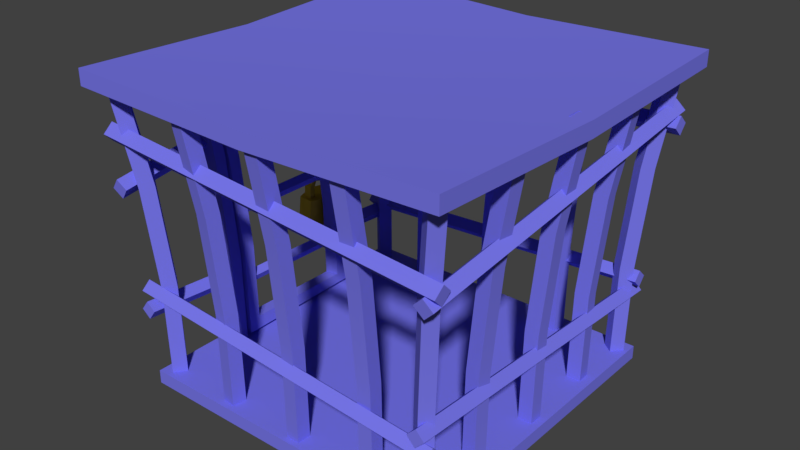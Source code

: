 # Source: cage_undamaged.blend  (saved by Blender 2.77.0; exported with 4.5.12 LTS)
import bpy
from mathutils import Matrix  # noqa: F401  (used for matrix-valued properties, if any)

bpy.ops.wm.read_factory_settings(use_empty=True)
scene = bpy.context.scene
scene.name = 'Scene'

# ---- collections
col_collection_1 = bpy.data.collections.new('Collection 1'); scene.collection.children.link(col_collection_1)

# ---- materials (node trees are filled in below, after node groups)
mat_cage = bpy.data.materials.new('Cage')
mat_cage.alpha_threshold = 0.0
mat_cage.use_transparent_shadow = False
mat_cage.diffuse_color = (0.1851, 0.1811, 0.8, 1.0)
mat_cage.roughness = 0.5
mat_lock = bpy.data.materials.new('Lock')
mat_lock.alpha_threshold = 0.0
mat_lock.use_transparent_shadow = False
mat_lock.diffuse_color = (0.8, 0.57, 0.03429, 1.0)
mat_lock.roughness = 0.5

# ---- node groups
ng_auto_smooth = bpy.data.node_groups.new('Auto Smooth', 'GeometryNodeTree')
_s = ng_auto_smooth.interface.new_socket(name='Geometry', in_out='OUTPUT', socket_type='NodeSocketGeometry')
_s = ng_auto_smooth.interface.new_socket(name='Geometry', in_out='INPUT', socket_type='NodeSocketGeometry')
_s = ng_auto_smooth.interface.new_socket(name='Angle', in_out='INPUT', socket_type='NodeSocketFloat')
_s.subtype = 'ANGLE'
_s.min_value = 0.0
_s.max_value = 3.142
ng_auto_smooth.is_modifier = True
_N = ng_auto_smooth.nodes; _L = ng_auto_smooth.links
n0 = _N.new('NodeGroupOutput'); n0.name = 'Group Output'; n0.location = (480, -100)
n1 = _N.new('NodeGroupInput'); n1.name = 'Group Input'; n1.location = (-420, -300)
n2 = _N.new('NodeGroupInput'); n2.name = 'Group Input.001'; n2.location = (-60, -100)
n3 = _N.new('GeometryNodeSetShadeSmooth'); n3.name = 'Set Shade Smooth'; n3.location = (120, -100)
n3.domain = 'EDGE'
n4 = _N.new('GeometryNodeSetShadeSmooth'); n4.name = 'Set Shade Smooth.001'; n4.location = (300, -100)
n5 = _N.new('GeometryNodeInputMeshEdgeAngle'); n5.name = 'Edge Angle'; n5.location = (-420, -220)
n6 = _N.new('GeometryNodeInputEdgeSmooth'); n6.name = 'Is Edge Smooth'; n6.location = (-60, -160)
n7 = _N.new('GeometryNodeInputShadeSmooth'); n7.name = 'Is Face Smooth'; n7.location = (-240, -340)
n8 = _N.new('FunctionNodeBooleanMath'); n8.name = 'Boolean Math'; n8.location = (-60, -220)
n9 = _N.new('FunctionNodeCompare'); n9.name = 'Compare'; n9.location = (-240, -180)
n9.operation = 'LESS_EQUAL'
_L.new(n5.outputs[0], n9.inputs[0])
_L.new(n4.outputs[0], n0.inputs[0])
_L.new(n1.outputs[1], n9.inputs[1])
_L.new(n9.outputs[0], n8.inputs[0])
_L.new(n7.outputs[0], n8.inputs[1])
_L.new(n2.outputs[0], n3.inputs[0])
_L.new(n6.outputs[0], n3.inputs[1])
_L.new(n3.outputs[0], n4.inputs[0])
_L.new(n8.outputs[0], n3.inputs[2])
n0.is_active_output = True

# ---- material node trees

# ---- world
world_world = bpy.data.worlds.new('World'); scene.world = world_world
world_world.color = (0.05088, 0.05088, 0.05088)
world_world.use_sun_shadow = False
world_world.sun_shadow_jitter_overblur = 0.0
world_world.cycles.sampling_method = 'MANUAL'

# ---- meshes
me_cube_002 = bpy.data.meshes.new('Cube.002')
me_cube_002.from_pydata([(-7.536, -7.536, -0.3173), (-7.536, -7.536, 0.3173), (-7.536, 7.536, -0.3173), (-7.536, 7.536, 0.3173), (7.536, -7.536, -0.3173), (7.536, -7.536, 0.3173), (7.536, 7.536, -0.3173), (7.536, 7.536, 0.3173), (-6.495, -6.495, -12.31), (-6.495, -6.495, -11.76), (-6.495, 6.495, -12.31), (-6.495, 6.495, -11.76), (6.495, -6.495, -12.31), (6.495, -6.495, -11.76), (6.495, 6.495, -12.31), (6.495, 6.495, -11.76), (6.393, -6.715, 0.03982), (6.732, -6.285, 0.03982), (5.457, -5.977, -12.19), (5.795, -5.547, -12.19), (6.842, -7.068, -0.01587), (7.18, -6.639, -0.01587), (5.905, -6.331, -12.24), (6.244, -5.901, -12.24), (6.163, -5.838, -4.004), (5.851, -5.592, -8.08), (5.513, -6.021, -8.08), (5.825, -6.267, -4.004), (6.3, -5.945, -8.136), (6.612, -6.191, -4.06), (6.273, -6.621, -4.06), (5.961, -6.375, -8.136), (-6.507, 6.802, 0.03982), (-6.846, 6.373, 0.03982), (-5.57, 6.065, -12.19), (-5.909, 5.635, -12.19), (-6.956, 7.156, -0.01587), (-7.294, 6.726, -0.01587), (-6.019, 6.418, -12.24), (-6.358, 5.988, -12.24), (-6.277, 5.925, -4.004), (-5.965, 5.679, -8.08), (-5.627, 6.109, -8.08), (-5.939, 6.355, -4.004), (-6.414, 6.033, -8.136), (-6.726, 6.278, -4.06), (-6.387, 6.708, -4.06), (-6.075, 6.462, -8.136), (-6.816, -6.406, 0.03982), (-6.386, -6.745, 0.03982), (-6.078, -5.47, -12.19), (-5.648, -5.808, -12.19), (-7.169, -6.855, -0.01587), (-6.739, -7.193, -0.01587), (-6.431, -5.918, -12.24), (-6.002, -6.257, -12.24), (-5.938, -6.176, -4.004), (-5.692, -5.864, -8.08), (-6.122, -5.526, -8.08), (-6.368, -5.838, -4.004), (-6.046, -6.313, -8.136), (-6.292, -6.625, -4.06), (-6.721, -6.287, -4.06), (-6.475, -5.974, -8.136), (6.702, 6.494, 0.03982), (6.272, 6.832, 0.03982), (5.964, 5.557, -12.19), (5.534, 5.896, -12.19), (7.055, 6.943, -0.01587), (6.625, 7.281, -0.01587), (6.317, 6.006, -12.24), (5.888, 6.344, -12.24), (5.824, 6.264, -4.004), (5.578, 5.952, -8.08), (6.008, 5.613, -8.08), (6.254, 5.926, -4.004), (5.932, 6.4, -8.136), (6.178, 6.713, -4.06), (6.607, 6.374, -4.06), (6.362, 6.062, -8.136), (6.79, -0.2446, 0.03982), (6.804, 0.3022, 0.03982), (5.598, -0.2132, -12.19), (5.612, 0.3337, -12.19), (7.361, -0.2597, -0.01587), (7.375, 0.2872, -0.01587), (6.169, -0.2282, -12.24), (6.183, 0.3186, -12.24), (6.081, 0.3213, -4.004), (5.684, 0.3318, -8.08), (5.669, -0.2151, -8.08), (6.067, -0.2255, -4.004), (6.255, 0.3167, -8.136), (6.652, 0.3062, -4.06), (6.638, -0.2406, -4.06), (6.24, -0.2301, -8.136), (-6.797, 3.568, 0.03982), (-6.726, 3.026, 0.03982), (-5.615, 3.723, -12.19), (-5.544, 3.181, -12.19), (-7.363, 3.494, -0.01587), (-7.292, 2.951, -0.01587), (-6.181, 3.649, -12.24), (-6.11, 3.106, -12.24), (-6.009, 3.12, -4.004), (-5.615, 3.171, -8.08), (-5.686, 3.714, -8.08), (-6.08, 3.662, -4.004), (-6.181, 3.097, -8.136), (-6.575, 3.046, -4.06), (-6.646, 3.588, -4.06), (-6.252, 3.64, -8.136), (-6.833, -2.874, 0.03982), (-6.762, -3.417, 0.03982), (-5.651, -2.719, -12.19), (-5.58, -3.262, -12.19), (-7.4, -2.949, -0.01587), (-7.329, -3.491, -0.01587), (-6.218, -2.794, -12.24), (-6.147, -3.336, -12.24), (-6.045, -3.323, -4.004), (-5.651, -3.271, -8.08), (-5.722, -2.729, -8.08), (-6.116, -2.78, -4.004), (-6.217, -3.345, -8.136), (-6.611, -3.397, -4.06), (-6.682, -2.855, -4.06), (-6.288, -2.803, -8.136), (6.739, 3.126, 0.03982), (6.708, 3.672, 0.03982), (5.549, 3.057, -12.19), (5.517, 3.603, -12.19), (7.31, 3.159, -0.01587), (7.278, 3.706, -0.01587), (6.119, 3.09, -12.24), (6.088, 3.636, -12.24), (5.985, 3.63, -4.004), (5.589, 3.607, -8.08), (5.621, 3.061, -8.08), (6.017, 3.084, -4.004), (6.159, 3.64, -8.136), (6.556, 3.663, -4.06), (6.587, 3.117, -4.06), (6.191, 3.094, -8.136), (6.702, -3.605, 0.03982), (6.775, -3.063, 0.03982), (5.52, -3.446, -12.19), (5.593, -2.904, -12.19), (7.268, -3.682, -0.01587), (7.341, -3.139, -0.01587), (6.086, -3.522, -12.24), (6.159, -2.98, -12.24), (6.058, -2.967, -4.004), (5.664, -2.913, -8.08), (5.591, -3.456, -8.08), (5.985, -3.509, -4.004), (6.23, -2.99, -8.136), (6.624, -3.043, -4.06), (6.551, -3.585, -4.06), (6.157, -3.532, -8.136), (0.05623, -6.867, 0.03982), (0.6031, -6.882, 0.03982), (0.08766, -5.676, -12.19), (0.6345, -5.69, -12.19), (0.04118, -7.438, -0.01587), (0.588, -7.453, -0.01587), (0.0726, -6.247, -12.24), (0.6194, -6.261, -12.24), (0.6221, -6.159, -4.004), (0.6326, -5.761, -8.08), (0.08578, -5.747, -8.08), (0.0753, -6.144, -4.004), (0.6176, -6.332, -8.136), (0.6071, -6.73, -4.06), (0.06025, -6.715, -4.06), (0.07072, -6.318, -8.136), (3.427, -6.817, 0.03982), (3.973, -6.785, 0.03982), (3.358, -5.627, -12.19), (3.904, -5.595, -12.19), (3.46, -7.387, -0.01587), (4.006, -7.356, -0.01587), (3.391, -6.197, -12.24), (3.937, -6.165, -12.24), (3.931, -6.063, -4.004), (3.908, -5.666, -8.08), (3.362, -5.698, -8.08), (3.385, -6.095, -4.004), (3.941, -6.237, -8.136), (3.964, -6.633, -4.06), (3.418, -6.665, -4.06), (3.395, -6.268, -8.136), (-3.304, -6.779, 0.03982), (-2.762, -6.852, 0.03982), (-3.145, -5.598, -12.19), (-2.603, -5.671, -12.19), (-3.381, -7.345, -0.01587), (-2.839, -7.419, -0.01587), (-3.221, -6.164, -12.24), (-2.679, -6.237, -12.24), (-2.666, -6.136, -4.004), (-2.613, -5.742, -8.08), (-3.155, -5.669, -8.08), (-3.208, -6.062, -4.004), (-2.689, -6.308, -8.136), (-2.742, -6.702, -4.06), (-3.284, -6.629, -4.06), (-3.231, -6.235, -8.136), (0.2686, 6.679, 0.03982), (-0.2784, 6.689, 0.03982), (0.2481, 5.487, -12.19), (-0.2988, 5.497, -12.19), (0.2784, 7.251, -0.01587), (-0.2686, 7.26, -0.01587), (0.2579, 6.058, -12.24), (-0.289, 6.068, -12.24), (-0.2908, 5.965, -4.004), (-0.2976, 5.568, -8.08), (0.2493, 5.559, -8.08), (0.2562, 5.956, -4.004), (-0.2878, 6.139, -8.136), (-0.281, 6.537, -4.06), (0.266, 6.527, -4.06), (0.2591, 6.13, -8.136), (-3.102, 6.598, 0.03982), (-3.647, 6.561, 0.03982), (-3.021, 5.409, -12.19), (-3.567, 5.372, -12.19), (-3.14, 7.168, -0.01587), (-3.686, 7.131, -0.01587), (-3.06, 5.978, -12.24), (-3.606, 5.942, -12.24), (-3.599, 5.839, -4.004), (-3.572, 5.443, -8.08), (-3.026, 5.48, -8.08), (-3.053, 5.876, -4.004), (-3.61, 6.013, -8.136), (-3.637, 6.409, -4.06), (-3.091, 6.446, -4.06), (-3.065, 6.05, -8.136), (3.63, 6.622, 0.03982), (3.087, 6.69, 0.03982), (3.482, 5.439, -12.19), (2.939, 5.507, -12.19), (3.701, 7.189, -0.01587), (3.158, 7.257, -0.01587), (3.553, 6.006, -12.24), (3.01, 6.074, -12.24), (2.997, 5.973, -4.004), (2.948, 5.578, -8.08), (3.49, 5.51, -8.08), (3.54, 5.905, -4.004), (3.019, 6.145, -8.136), (3.068, 6.539, -4.06), (3.611, 6.471, -4.06), (3.562, 6.077, -8.136), (6.132, -6.717, -8.895), (5.793, -6.7, -8.555), (6.132, 6.614, -9.614), (5.793, 6.631, -9.274), (6.473, -6.7, -8.556), (6.133, -6.682, -8.216), (6.473, 6.631, -9.275), (6.133, 6.648, -8.934), (6.58, 6.199, -8.895), (6.561, 5.86, -8.555), (-6.751, 6.258, -9.614), (-6.77, 5.918, -9.274), (6.564, 6.54, -8.556), (6.545, 6.2, -8.216), (-6.767, 6.599, -9.275), (-6.786, 6.259, -8.934), (6.474, -6.328, -9.632), (6.498, -6.667, -9.292), (-6.841, -6.269, -8.666), (-6.817, -6.609, -8.327), (6.501, -5.987, -9.293), (6.525, -6.327, -8.953), (-6.814, -5.928, -8.328), (-6.79, -6.268, -7.988), (6.722, -7.086, -3.952), (6.355, -7.129, -3.586), (6.722, 7.261, -2.3), (6.355, 7.217, -1.934), (7.091, -7.129, -3.587), (6.724, -7.172, -3.221), (7.091, 7.218, -1.935), (6.724, 7.174, -1.569), (7.206, 6.787, -2.739), (7.186, 6.42, -2.371), (-7.213, 6.851, -3.517), (-7.234, 6.483, -3.149), (7.189, 7.156, -2.372), (7.169, 6.789, -2.004), (-7.231, 7.219, -3.15), (-7.251, 6.852, -2.782), (7.092, -6.763, -3.536), (7.118, -7.131, -3.168), (-7.311, -6.7, -2.492), (-7.285, -7.067, -2.124), (7.121, -6.395, -3.17), (7.147, -6.762, -2.802), (-7.282, -6.331, -2.126), (-7.256, -6.699, -1.758), (-6.403, -6.717, -9.319), (-6.793, -6.7, -9.037), (-6.289, 6.614, -10.03), (-6.679, 6.631, -9.746), (-6.121, -6.7, -8.93), (-6.51, -6.682, -8.648), (-6.007, 6.631, -9.64), (-6.396, 6.648, -9.358), (-6.606, -7.086, -4.345), (-7.026, -7.129, -4.041), (-6.868, 7.261, -2.714), (-7.289, 7.217, -2.411), (-6.3, -7.129, -3.926), (-6.72, -7.172, -3.623), (-6.562, 7.218, -2.295), (-6.983, 7.174, -1.992), (-7.114, -3.031, -3.498), (-7.201, 3.119, -2.954), (-6.781, 3.174, -3.257), (-6.693, -2.975, -3.801), (-6.895, 3.064, -2.535), (-6.808, -3.086, -3.079), (-6.387, -3.03, -3.382), (-6.474, 3.119, -2.839), (-6.755, -3.127, -9.273), (-6.717, 3.059, -9.51), (-6.327, 3.035, -9.792), (-6.365, -3.152, -9.555), (-6.434, 3.083, -9.121), (-6.472, -3.103, -8.884), (-6.083, -3.127, -9.167), (-6.045, 3.059, -9.403), (0.0, 7.536, 0.0972), (0.0, 7.536, -0.5375), (0.0, -7.536, 0.0972), (0.0, -7.536, -0.5375), (-7.536, 0.0, 0.0343), (-7.536, 0.0, -0.6004), (7.536, 0.0, 0.0343), (7.536, 0.0, -0.6004), (0.0, 0.0, -0.1858), (0.0, 0.0, -0.8205), (-6.797, 2.83, -0.691), (-5.615, 2.988, -11.59), (-7.363, 2.754, -0.7406), (-6.181, 2.912, -11.64), (-6.009, 2.372, -4.296), (-5.615, 2.425, -7.929), (-5.686, 2.978, -7.929), (-6.08, 2.926, -4.296), (-6.181, 2.349, -7.979), (-6.575, 2.297, -4.345), (-6.646, 2.85, -4.345), (-6.252, 2.902, -7.979), (-6.726, -2.773, -0.691), (-5.544, -2.615, -11.59), (-7.292, -2.849, -0.7406), (-6.11, -2.691, -11.64), (-6.009, -2.677, -4.296), (-5.615, -2.624, -7.929), (-5.686, -2.071, -7.929), (-6.08, -2.124, -4.296), (-6.181, -2.7, -7.979), (-6.575, -2.753, -4.345), (-6.646, -2.2, -4.345), (-6.252, -2.147, -7.979), (-5.553, 2.433, -11.11), (-6.119, 2.358, -11.16), (-6.191, -2.139, -11.14), (-5.625, -2.063, -11.09), (-6.684, -2.205, -1.261), (-7.25, -2.28, -1.311), (-7.182, 2.216, -1.296), (-6.615, 2.291, -1.246), (-6.435, -2.557, -3.53), (-6.669, -2.561, -3.302), (-6.265, -2.542, -3.216), (-6.499, -2.546, -2.987), (-6.718, 2.635, -3.298), (-6.484, 2.655, -3.527), (-6.547, 2.635, -2.982), (-6.313, 2.654, -3.212), (-5.91, -2.557, -9.61), (-6.144, -2.55, -9.382), (-5.739, -2.55, -9.296), (-5.973, -2.543, -9.068), (-5.949, 2.643, -9.378), (-5.714, 2.652, -9.607), (-5.779, 2.635, -9.062), (-5.544, 2.643, -9.292), (-6.029, -2.558, -6.625), (-6.263, -2.557, -6.397), (-5.859, -2.546, -6.311), (-6.093, -2.546, -6.083), (-6.206, 2.639, -6.393), (-5.971, 2.654, -6.623), (-6.036, 2.635, -6.078), (-5.801, 2.65, -6.307), (-7.371, 2.084, -9.188), (-7.224, 2.084, -7.817), (-7.371, 3.81, -9.188), (-7.224, 3.81, -7.817), (-6.768, 2.084, -9.253), (-6.62, 2.084, -7.882), (-6.768, 3.81, -9.253), (-6.62, 3.81, -7.882), (-7.474, 2.947, -7.79), (-7.621, 2.947, -9.161), (-6.371, 2.947, -7.909), (-6.518, 2.947, -9.279), (-7.04, 2.441, -7.341), (-7.04, 2.19, -7.341), (-7.04, 3.512, -7.341), (-7.04, 3.743, -7.341), (-6.721, 2.441, -7.375), (-6.721, 2.19, -7.375), (-6.721, 3.512, -7.375), (-6.721, 3.743, -7.375), (-6.96, 2.66, -6.594), (-6.96, 3.315, -6.594), (-6.988, 3.235, -6.857), (-6.987, 2.749, -6.848), (-6.641, 3.315, -6.628), (-6.641, 2.66, -6.628), (-6.669, 2.749, -6.883), (-6.669, 3.235, -6.891), (-7.109, 2.518, -7.981), (-7.108, 2.246, -7.968), (-7.107, 3.372, -7.96), (-7.108, 3.66, -7.974), (-6.79, 2.518, -8.015), (-6.789, 2.246, -8.003), (-6.788, 3.372, -7.995), (-6.79, 3.66, -8.008), (-6.692, 3.46, -7.101), (-6.995, 3.646, -6.917), (-6.766, 3.136, -7.124), (-6.708, 3.409, -7.13), (-6.393, 3.059, -7.011), (-6.335, 3.332, -7.017), (-6.206, 3.027, -6.662), (-6.148, 3.3, -6.668), (-6.314, 3.059, -6.281), (-6.256, 3.332, -6.287), (-6.655, 3.136, -6.092), (-6.597, 3.409, -6.098), (-7.028, 3.213, -6.204), (-6.97, 3.486, -6.211), (-7.215, 3.245, -6.553), (-7.157, 3.517, -6.56), (-7.106, 3.213, -6.934), (-7.048, 3.486, -6.94), (-7.011, 3.46, -7.067), (-6.676, 3.646, -6.951), (-7.01, 2.525, -7.058), (-6.676, 2.309, -6.954), (-6.995, 2.309, -6.92), (-6.691, 2.525, -7.092), (-6.694, 3.409, -6.998), (-6.416, 3.351, -6.914), (-6.276, 3.328, -6.654), (-6.357, 3.351, -6.371), (-6.611, 3.409, -6.229), (-6.889, 3.466, -6.313), (-7.028, 3.49, -6.573), (-6.947, 3.466, -6.857), (-6.752, 3.136, -6.992), (-6.474, 3.079, -6.908), (-6.334, 3.055, -6.648), (-6.415, 3.079, -6.364), (-6.669, 3.136, -6.223), (-6.947, 3.193, -6.307), (-7.086, 3.217, -6.567), (-7.005, 3.193, -6.851), (-6.715, 2.565, -7.129), (-6.798, 2.831, -7.12), (-6.35, 2.675, -7.015), (-6.433, 2.941, -7.007), (-6.167, 2.72, -6.666), (-6.25, 2.986, -6.657), (-6.272, 2.675, -6.286), (-6.355, 2.941, -6.277), (-6.604, 2.565, -6.097), (-6.687, 2.831, -6.088), (-6.969, 2.456, -6.211), (-7.051, 2.722, -6.202), (-7.152, 2.411, -6.56), (-7.235, 2.677, -6.551), (-7.047, 2.456, -6.941), (-7.13, 2.722, -6.932), (-6.784, 2.831, -6.989), (-6.512, 2.913, -6.904), (-6.375, 2.947, -6.644), (-6.453, 2.913, -6.36), (-6.701, 2.831, -6.22), (-6.972, 2.75, -6.304), (-7.109, 2.716, -6.565), (-7.031, 2.75, -6.848), (-6.701, 2.565, -6.998), (-6.429, 2.647, -6.913), (-6.293, 2.681, -6.653), (-6.371, 2.647, -6.369), (-6.618, 2.565, -6.229), (-6.89, 2.484, -6.313), (-7.026, 2.45, -6.574), (-6.948, 2.484, -6.857), (-6.927, -3.267, -2.259), (-6.921, -3.268, -2.538), (-6.546, -3.154, -2.252), (-6.541, -3.154, -2.53), (-6.357, -2.805, -2.248), (-6.352, -2.805, -2.527), (-6.471, -2.424, -2.251), (-6.465, -2.424, -2.53), (-6.82, -2.235, -2.258), (-6.814, -2.235, -2.537), (-7.201, -2.348, -2.266), (-7.195, -2.349, -2.545), (-7.39, -2.698, -2.269), (-7.384, -2.698, -2.548), (-7.276, -3.078, -2.267), (-7.271, -3.079, -2.545), (-6.908, -3.136, -2.538), (-6.624, -3.052, -2.532), (-6.483, -2.791, -2.53), (-6.568, -2.508, -2.532), (-6.828, -2.367, -2.537), (-7.112, -2.451, -2.543), (-7.252, -2.712, -2.545), (-7.168, -2.995, -2.543), (-6.913, -3.136, -2.259), (-6.63, -3.051, -2.253), (-6.489, -2.791, -2.251), (-6.573, -2.507, -2.253), (-6.834, -2.367, -2.258), (-7.117, -2.451, -2.264), (-7.258, -2.711, -2.267), (-7.174, -2.995, -2.265), (-6.333, -3.242, -8.541), (-6.327, -3.243, -8.819), (-5.952, -3.129, -8.533), (-5.947, -3.129, -8.812), (-5.763, -2.779, -8.529), (-5.758, -2.78, -8.808), (-5.877, -2.399, -8.532), (-5.871, -2.399, -8.811), (-6.226, -2.21, -8.54), (-6.22, -2.21, -8.818), (-6.607, -2.323, -8.547), (-6.601, -2.324, -8.826), (-6.796, -2.673, -8.551), (-6.79, -2.673, -8.829), (-6.682, -3.053, -8.548), (-6.677, -3.054, -8.827), (-6.314, -3.111, -8.819), (-6.03, -3.026, -8.813), (-5.889, -2.766, -8.811), (-5.974, -2.482, -8.813), (-6.234, -2.342, -8.818), (-6.518, -2.426, -8.824), (-6.658, -2.686, -8.827), (-6.574, -2.97, -8.825), (-6.319, -3.111, -8.54), (-6.036, -3.026, -8.535), (-5.895, -2.766, -8.532), (-5.979, -2.482, -8.534), (-6.24, -2.341, -8.54), (-6.523, -2.426, -8.545), (-6.664, -2.686, -8.548), (-6.58, -2.97, -8.546)], [], [(340, 3, 2, 341), (336, 7, 6, 337), (342, 5, 4, 343), (338, 1, 0, 339), (345, 337, 6, 343), (344, 336, 3, 340), (9, 11, 10, 8), (11, 15, 14, 10), (15, 13, 12, 14), (13, 9, 8, 12), (13, 15, 11, 9), (25, 19, 18, 26), (29, 21, 20, 30), (26, 18, 22, 31), (28, 23, 19, 25), (21, 29, 24, 17), (29, 28, 25, 24), (16, 27, 30, 20), (27, 26, 31, 30), (23, 28, 31, 22), (28, 29, 30, 31), (17, 24, 27, 16), (24, 25, 26, 27), (41, 35, 34, 42), (45, 37, 36, 46), (42, 34, 38, 47), (44, 39, 35, 41), (37, 45, 40, 33), (45, 44, 41, 40), (32, 43, 46, 36), (43, 42, 47, 46), (39, 44, 47, 38), (44, 45, 46, 47), (33, 40, 43, 32), (40, 41, 42, 43), (57, 51, 50, 58), (61, 53, 52, 62), (58, 50, 54, 63), (60, 55, 51, 57), (53, 61, 56, 49), (61, 60, 57, 56), (48, 59, 62, 52), (59, 58, 63, 62), (55, 60, 63, 54), (60, 61, 62, 63), (49, 56, 59, 48), (56, 57, 58, 59), (73, 67, 66, 74), (77, 69, 68, 78), (74, 66, 70, 79), (76, 71, 67, 73), (69, 77, 72, 65), (77, 76, 73, 72), (64, 75, 78, 68), (75, 74, 79, 78), (71, 76, 79, 70), (76, 77, 78, 79), (65, 72, 75, 64), (72, 73, 74, 75), (89, 83, 82, 90), (93, 85, 84, 94), (90, 82, 86, 95), (92, 87, 83, 89), (85, 93, 88, 81), (93, 92, 89, 88), (80, 91, 94, 84), (91, 90, 95, 94), (87, 92, 95, 86), (92, 93, 94, 95), (81, 88, 91, 80), (88, 89, 90, 91), (105, 99, 98, 106), (109, 101, 100, 110), (106, 98, 102, 111), (108, 103, 99, 105), (101, 109, 104, 97), (109, 108, 105, 104), (96, 107, 110, 100), (107, 106, 111, 110), (103, 108, 111, 102), (108, 109, 110, 111), (97, 104, 107, 96), (104, 105, 106, 107), (121, 115, 114, 122), (125, 117, 116, 126), (122, 114, 118, 127), (124, 119, 115, 121), (117, 125, 120, 113), (125, 124, 121, 120), (112, 123, 126, 116), (123, 122, 127, 126), (119, 124, 127, 118), (124, 125, 126, 127), (113, 120, 123, 112), (120, 121, 122, 123), (137, 131, 130, 138), (141, 133, 132, 142), (138, 130, 134, 143), (140, 135, 131, 137), (133, 141, 136, 129), (141, 140, 137, 136), (128, 139, 142, 132), (139, 138, 143, 142), (135, 140, 143, 134), (140, 141, 142, 143), (129, 136, 139, 128), (136, 137, 138, 139), (153, 147, 146, 154), (157, 149, 148, 158), (154, 146, 150, 159), (156, 151, 147, 153), (149, 157, 152, 145), (157, 156, 153, 152), (144, 155, 158, 148), (155, 154, 159, 158), (151, 156, 159, 150), (156, 157, 158, 159), (145, 152, 155, 144), (152, 153, 154, 155), (169, 163, 162, 170), (173, 165, 164, 174), (170, 162, 166, 175), (172, 167, 163, 169), (165, 173, 168, 161), (173, 172, 169, 168), (160, 171, 174, 164), (171, 170, 175, 174), (167, 172, 175, 166), (172, 173, 174, 175), (161, 168, 171, 160), (168, 169, 170, 171), (185, 179, 178, 186), (189, 181, 180, 190), (186, 178, 182, 191), (188, 183, 179, 185), (181, 189, 184, 177), (189, 188, 185, 184), (176, 187, 190, 180), (187, 186, 191, 190), (183, 188, 191, 182), (188, 189, 190, 191), (177, 184, 187, 176), (184, 185, 186, 187), (201, 195, 194, 202), (205, 197, 196, 206), (202, 194, 198, 207), (204, 199, 195, 201), (197, 205, 200, 193), (205, 204, 201, 200), (192, 203, 206, 196), (203, 202, 207, 206), (199, 204, 207, 198), (204, 205, 206, 207), (193, 200, 203, 192), (200, 201, 202, 203), (217, 211, 210, 218), (221, 213, 212, 222), (218, 210, 214, 223), (220, 215, 211, 217), (213, 221, 216, 209), (221, 220, 217, 216), (208, 219, 222, 212), (219, 218, 223, 222), (215, 220, 223, 214), (220, 221, 222, 223), (209, 216, 219, 208), (216, 217, 218, 219), (233, 227, 226, 234), (237, 229, 228, 238), (234, 226, 230, 239), (236, 231, 227, 233), (229, 237, 232, 225), (237, 236, 233, 232), (224, 235, 238, 228), (235, 234, 239, 238), (231, 236, 239, 230), (236, 237, 238, 239), (225, 232, 235, 224), (232, 233, 234, 235), (249, 243, 242, 250), (253, 245, 244, 254), (250, 242, 246, 255), (252, 247, 243, 249), (245, 253, 248, 241), (253, 252, 249, 248), (240, 251, 254, 244), (251, 250, 255, 254), (247, 252, 255, 246), (252, 253, 254, 255), (241, 248, 251, 240), (248, 249, 250, 251), (257, 259, 258, 256), (259, 263, 262, 258), (263, 261, 260, 262), (261, 257, 256, 260), (256, 258, 262, 260), (261, 263, 259, 257), (265, 267, 266, 264), (267, 271, 270, 266), (271, 269, 268, 270), (269, 265, 264, 268), (264, 266, 270, 268), (269, 271, 267, 265), (273, 275, 274, 272), (275, 279, 278, 274), (279, 277, 276, 278), (277, 273, 272, 276), (272, 274, 278, 276), (277, 279, 275, 273), (281, 283, 282, 280), (283, 287, 286, 282), (287, 285, 284, 286), (285, 281, 280, 284), (280, 282, 286, 284), (285, 287, 283, 281), (289, 291, 290, 288), (291, 295, 294, 290), (295, 293, 292, 294), (293, 289, 288, 292), (288, 290, 294, 292), (293, 295, 291, 289), (297, 299, 298, 296), (299, 303, 302, 298), (303, 301, 300, 302), (301, 297, 296, 300), (296, 298, 302, 300), (301, 303, 299, 297), (329, 307, 306, 330), (307, 311, 310, 306), (333, 309, 308, 334), (309, 305, 304, 308), (330, 306, 310, 335), (332, 311, 307, 329), (321, 315, 314, 322), (315, 319, 318, 314), (325, 317, 316, 326), (317, 313, 312, 316), (322, 314, 318, 327), (324, 319, 315, 321), (317, 325, 320, 313), (332, 329, 330, 335), (312, 323, 326, 316), (304, 331, 334, 308), (319, 324, 327, 318), (333, 334, 331, 328), (313, 320, 323, 312), (309, 333, 328, 305), (311, 332, 335, 310), (325, 326, 323, 320), (305, 328, 331, 304), (324, 321, 322, 327), (342, 7, 336, 344), (341, 2, 337, 345), (5, 338, 339, 4), (3, 336, 337, 2), (0, 341, 345, 339), (5, 342, 344, 338), (338, 344, 340, 1), (339, 345, 343, 4), (7, 342, 343, 6), (1, 340, 341, 0), (371, 372, 373, 370), (376, 355, 350, 377), (355, 354, 351, 350), (346, 353, 356, 348), (353, 352, 357, 356), (371, 354, 357, 349), (354, 355, 356, 357), (377, 350, 353, 346), (350, 351, 352, 353), (372, 371, 349, 361), (360, 367, 362, 358), (367, 366, 363, 362), (374, 365, 368, 375), (365, 364, 369, 368), (361, 366, 369, 372), (366, 367, 368, 369), (358, 362, 365, 374), (362, 363, 364, 365), (354, 371, 370, 351), (352, 347, 349, 357), (351, 370, 347, 352), (366, 361, 359, 363), (364, 373, 372, 369), (363, 359, 373, 364), (370, 373, 359, 347), (367, 360, 375, 368), (347, 359, 361, 349), (355, 376, 348, 356), (374, 375, 376, 377), (374, 377, 346, 358), (348, 360, 358, 346), (376, 375, 360, 348), (384, 381, 380, 385), (381, 384, 382, 379), (378, 383, 385, 380), (379, 382, 383, 378), (392, 389, 388, 393), (389, 392, 390, 387), (386, 391, 393, 388), (387, 390, 391, 386), (400, 397, 396, 401), (397, 400, 398, 395), (394, 399, 401, 396), (395, 398, 399, 394), (410, 405, 404, 411), (405, 409, 408, 404), (412, 407, 406, 413), (407, 403, 402, 406), (411, 404, 408, 413), (412, 409, 405, 410), (407, 412, 410, 403), (402, 411, 413, 406), (409, 412, 413, 408), (403, 410, 411, 402), (439, 417, 416, 456), (418, 419, 435, 434), (459, 419, 418, 461), (419, 415, 431, 435), (456, 416, 420, 438), (457, 421, 417, 439), (459, 427, 422, 460), (427, 426, 423, 422), (458, 425, 428, 461), (425, 424, 429, 428), (457, 426, 429, 438), (426, 427, 428, 429), (460, 422, 425, 458), (422, 423, 424, 425), (420, 416, 432, 436), (417, 421, 437, 433), (416, 417, 433, 432), (414, 418, 434, 430), (415, 414, 430, 431), (421, 420, 436, 437), (419, 459, 460, 415), (440, 441, 443, 442), (414, 458, 461, 418), (442, 443, 445, 444), (415, 460, 458, 414), (444, 445, 447, 446), (423, 439, 456, 424), (446, 447, 449, 448), (424, 456, 438, 429), (448, 449, 451, 450), (426, 457, 439, 423), (450, 451, 453, 452), (447, 445, 464, 465), (421, 457, 438, 420), (452, 453, 455, 454), (427, 459, 461, 428), (454, 455, 441, 440), (443, 441, 462, 463), (455, 453, 468, 469), (449, 447, 465, 466), (441, 455, 469, 462), (451, 449, 466, 467), (445, 443, 463, 464), (453, 451, 467, 468), (462, 469, 477, 470), (468, 467, 475, 476), (466, 465, 473, 474), (464, 463, 471, 472), (469, 468, 476, 477), (467, 466, 474, 475), (465, 464, 472, 473), (463, 462, 470, 471), (440, 442, 471, 470), (442, 444, 472, 471), (444, 446, 473, 472), (446, 448, 474, 473), (448, 450, 475, 474), (450, 452, 476, 475), (452, 454, 477, 476), (454, 440, 470, 477), (478, 479, 481, 480), (480, 481, 483, 482), (482, 483, 485, 484), (484, 485, 487, 486), (486, 487, 489, 488), (488, 489, 491, 490), (485, 483, 496, 497), (490, 491, 493, 492), (492, 493, 479, 478), (481, 479, 494, 495), (493, 491, 500, 501), (487, 485, 497, 498), (479, 493, 501, 494), (489, 487, 498, 499), (483, 481, 495, 496), (491, 489, 499, 500), (494, 501, 509, 502), (500, 499, 507, 508), (498, 497, 505, 506), (496, 495, 503, 504), (501, 500, 508, 509), (499, 498, 506, 507), (497, 496, 504, 505), (495, 494, 502, 503), (478, 480, 503, 502), (480, 482, 504, 503), (482, 484, 505, 504), (484, 486, 506, 505), (486, 488, 507, 506), (488, 490, 508, 507), (490, 492, 509, 508), (492, 478, 502, 509), (510, 511, 513, 512), (512, 513, 515, 514), (514, 515, 517, 516), (516, 517, 519, 518), (518, 519, 521, 520), (520, 521, 523, 522), (517, 515, 528, 529), (522, 523, 525, 524), (524, 525, 511, 510), (513, 511, 526, 527), (525, 523, 532, 533), (519, 517, 529, 530), (511, 525, 533, 526), (521, 519, 530, 531), (515, 513, 527, 528), (523, 521, 531, 532), (526, 533, 541, 534), (532, 531, 539, 540), (530, 529, 537, 538), (528, 527, 535, 536), (533, 532, 540, 541), (531, 530, 538, 539), (529, 528, 536, 537), (527, 526, 534, 535), (510, 512, 535, 534), (512, 514, 536, 535), (514, 516, 537, 536), (516, 518, 538, 537), (518, 520, 539, 538), (520, 522, 540, 539), (522, 524, 541, 540), (524, 510, 534, 541), (542, 543, 545, 544), (544, 545, 547, 546), (546, 547, 549, 548), (548, 549, 551, 550), (550, 551, 553, 552), (552, 553, 555, 554), (549, 547, 560, 561), (554, 555, 557, 556), (556, 557, 543, 542), (545, 543, 558, 559), (557, 555, 564, 565), (551, 549, 561, 562), (543, 557, 565, 558), (553, 551, 562, 563), (547, 545, 559, 560), (555, 553, 563, 564), (558, 565, 573, 566), (564, 563, 571, 572), (562, 561, 569, 570), (560, 559, 567, 568), (565, 564, 572, 573), (563, 562, 570, 571), (561, 560, 568, 569), (559, 558, 566, 567), (542, 544, 567, 566), (544, 546, 568, 567), (546, 548, 569, 568), (548, 550, 570, 569), (550, 552, 571, 570), (552, 554, 572, 571), (554, 556, 573, 572), (556, 542, 566, 573)])
me_cube_002.polygons.foreach_set('use_smooth', [True] * 471)
me_cube_002.polygons.foreach_set('material_index', [0, 0, 0, 0, 0, 0, 0, 0, 0, 0, 0, 0, 0, 0, 0, 0, 0, 0, 0, 0, 0, 0, 0, 0, 0, 0, 0, 0, 0, 0, 0, 0, 0, 0, 0, 0, 0, 0, 0, 0, 0, 0, 0, 0, 0, 0, 0, 0, 0, 0, 0, 0, 0, 0, 0, 0, 0, 0, 0, 0, 0, 0, 0, 0, 0, 0, 0, 0, 0, 0, 0, 0, 0, 0, 0, 0, 0, 0, 0, 0, 0, 0, 0, 0, 0, 0, 0, 0, 0, 0, 0, 0, 0, 0, 0, 0, 0, 0, 0, 0, 0, 0, 0, 0, 0, 0, 0, 0, 0, 0, 0, 0, 0, 0, 0, 0, 0, 0, 0, 0, 0, 0, 0, 0, 0, 0, 0, 0, 0, 0, 0, 0, 0, 0, 0, 0, 0, 0, 0, 0, 0, 0, 0, 0, 0, 0, 0, 0, 0, 0, 0, 0, 0, 0, 0, 0, 0, 0, 0, 0, 0, 0, 0, 0, 0, 0, 0, 0, 0, 0, 0, 0, 0, 0, 0, 0, 0, 0, 0, 0, 0, 0, 0, 0, 0, 0, 0, 0, 0, 0, 0, 0, 0, 0, 0, 0, 0, 0, 0, 0, 0, 0, 0, 0, 0, 0, 0, 0, 0, 0, 0, 0, 0, 0, 0, 0, 0, 0, 0, 0, 0, 0, 0, 0, 0, 0, 0, 0, 0, 0, 0, 0, 0, 0, 0, 0, 0, 0, 0, 0, 0, 0, 0, 0, 0, 0, 0, 0, 0, 0, 0, 0, 0, 0, 0, 0, 0, 0, 0, 0, 0, 0, 0, 0, 0, 0, 0, 0, 0, 0, 0, 0, 0, 0, 0, 0, 0, 0, 0, 0, 0, 0, 0, 0, 0, 0, 0, 0, 0, 0, 0, 0, 0, 0, 0, 0, 0, 0, 0, 0, 0, 0, 0, 0, 0, 1, 1, 1, 1, 1, 1, 1, 1, 1, 1, 1, 1, 1, 1, 1, 1, 1, 1, 1, 1, 1, 1, 1, 1, 1, 1, 1, 1, 1, 1, 1, 0, 1, 0, 1, 0, 1, 0, 1, 0, 1, 0, 0, 1, 0, 1, 0, 0, 0, 0, 0, 0, 0, 0, 0, 0, 0, 0, 0, 0, 0, 0, 0, 0, 0, 0, 0, 0, 0, 0, 0, 0, 0, 0, 0, 0, 0, 0, 0, 0, 0, 0, 0, 0, 0, 0, 0, 0, 0, 0, 0, 0, 0, 0, 0, 0, 0, 0, 0, 0, 0, 0, 0, 0, 0, 0, 0, 0, 0, 0, 0, 0, 0, 0, 0, 0, 0, 0, 0, 0, 0, 0, 0, 0, 0, 0, 0, 0, 0, 0, 0, 0, 0, 0, 0, 0, 0, 0, 0, 0, 0, 0, 0, 0, 0, 0, 0, 0, 0, 0, 0, 0, 0, 0, 0, 0, 0, 0, 0, 0, 0, 0, 0, 0, 0, 0])
_uv = me_cube_002.uv_layers.new(name='UVMap')
_uv.uv.foreach_set('vector', [0.5006, 0.6966, 0.6669, 0.6903, 0.6669, 0.7043, 0.5006, 0.7106, 0.8332, 0.6952, 0.9995, 0.6903, 0.9995, 0.7043, 0.8332, 0.7092, 0.8332, 0.683, 0.6669, 0.6893, 0.6669, 0.6753, 0.8332, 0.669, 0.5006, 0.6844, 0.3344, 0.6893, 0.3344, 0.6753, 0.5006, 0.6704, 0.167, 0.1669, 0.3333, 0.1669, 0.3334, 0.3333, 0.167, 0.3332, 0.1669, 0.5008, 0.1669, 0.6672, 0.0005228, 0.6672, 0.000614, 0.5008, 0.3344, 0.7248, 0.621, 0.7248, 0.621, 0.7368, 0.3344, 0.7368, 0.621, 0.7248, 0.9076, 0.7248, 0.9076, 0.7368, 0.621, 0.7368, 0.9076, 0.7237, 0.621, 0.7237, 0.621, 0.7116, 0.9076, 0.7116, 0.621, 0.7237, 0.3344, 0.7237, 0.3344, 0.7116, 0.621, 0.7116, 0.621, 0.3344, 0.621, 0.621, 0.3344, 0.621, 0.3344, 0.3344, 0.6221, 0.4258, 0.6221, 0.3353, 0.6343, 0.3354, 0.6342, 0.4257, 0.659, 0.5165, 0.6587, 0.6074, 0.6468, 0.6074, 0.6469, 0.5165, 0.6342, 0.4257, 0.6343, 0.3354, 0.6468, 0.3344, 0.6468, 0.4252, 0.6589, 0.4252, 0.6587, 0.3344, 0.6711, 0.3353, 0.6716, 0.4257, 0.6587, 0.6074, 0.659, 0.5165, 0.6716, 0.5161, 0.6712, 0.6064, 0.659, 0.5165, 0.6589, 0.4252, 0.6716, 0.4257, 0.6716, 0.5161, 0.6344, 0.6064, 0.6341, 0.516, 0.6469, 0.5165, 0.6468, 0.6074, 0.6341, 0.516, 0.6342, 0.4257, 0.6468, 0.4252, 0.6469, 0.5165, 0.6587, 0.3344, 0.6589, 0.4252, 0.6468, 0.4252, 0.6468, 0.3344, 0.6589, 0.4252, 0.659, 0.5165, 0.6469, 0.5165, 0.6468, 0.4252, 0.6223, 0.6064, 0.622, 0.516, 0.6341, 0.516, 0.6344, 0.6064, 0.622, 0.516, 0.6221, 0.4258, 0.6342, 0.4257, 0.6341, 0.516, 0.9171, 0.1389, 0.9168, 0.04849, 0.9288, 0.04845, 0.9291, 0.1389, 0.9044, 0.2297, 0.9044, 0.3205, 0.8925, 0.3205, 0.8923, 0.2297, 0.8796, 0.1388, 0.8799, 0.04848, 0.8924, 0.04752, 0.8922, 0.1384, 0.9043, 0.1384, 0.9043, 0.04752, 0.9168, 0.04849, 0.9171, 0.1389, 0.9044, 0.3205, 0.9044, 0.2297, 0.917, 0.2292, 0.9169, 0.3195, 0.9044, 0.2297, 0.9043, 0.1384, 0.9171, 0.1389, 0.917, 0.2292, 0.88, 0.3196, 0.8796, 0.2292, 0.8923, 0.2297, 0.8925, 0.3205, 0.8796, 0.2292, 0.8796, 0.1388, 0.8922, 0.1384, 0.8923, 0.2297, 0.9043, 0.04752, 0.9043, 0.1384, 0.8922, 0.1384, 0.8924, 0.04752, 0.9043, 0.1384, 0.9044, 0.2297, 0.8923, 0.2297, 0.8922, 0.1384, 0.9169, 0.3195, 0.917, 0.2292, 0.9291, 0.2291, 0.929, 0.3196, 0.917, 0.2292, 0.9171, 0.1389, 0.9291, 0.1389, 0.9291, 0.2291, 0.7102, 0.4257, 0.7099, 0.3353, 0.7219, 0.3353, 0.7222, 0.4257, 0.6975, 0.5165, 0.6975, 0.6074, 0.6856, 0.6074, 0.6854, 0.5165, 0.6727, 0.4257, 0.673, 0.3353, 0.6855, 0.3344, 0.6853, 0.4252, 0.6974, 0.4252, 0.6974, 0.3344, 0.7099, 0.3353, 0.7102, 0.4257, 0.6975, 0.6074, 0.6975, 0.5165, 0.7101, 0.516, 0.7099, 0.6064, 0.6975, 0.5165, 0.6974, 0.4252, 0.7102, 0.4257, 0.7101, 0.516, 0.6731, 0.6064, 0.6727, 0.516, 0.6854, 0.5165, 0.6856, 0.6074, 0.6727, 0.516, 0.6727, 0.4257, 0.6853, 0.4252, 0.6854, 0.5165, 0.6974, 0.3344, 0.6974, 0.4252, 0.6853, 0.4252, 0.6855, 0.3344, 0.6974, 0.4252, 0.6975, 0.5165, 0.6854, 0.5165, 0.6853, 0.4252, 0.7099, 0.6064, 0.7101, 0.516, 0.7222, 0.516, 0.7221, 0.6064, 0.7101, 0.516, 0.7102, 0.4257, 0.7222, 0.4257, 0.7222, 0.516, 0.7277, 0.1389, 0.7278, 0.0485, 0.74, 0.04852, 0.7399, 0.1389, 0.7647, 0.2297, 0.7645, 0.3205, 0.7526, 0.3205, 0.7526, 0.2297, 0.7399, 0.1389, 0.74, 0.04852, 0.7525, 0.04754, 0.7525, 0.1384, 0.7646, 0.1384, 0.7644, 0.04752, 0.7768, 0.04847, 0.7773, 0.1389, 0.7645, 0.3205, 0.7647, 0.2297, 0.7773, 0.2292, 0.7769, 0.3196, 0.7647, 0.2297, 0.7646, 0.1384, 0.7773, 0.1389, 0.7773, 0.2292, 0.7401, 0.3196, 0.7398, 0.2292, 0.7526, 0.2297, 0.7526, 0.3205, 0.7398, 0.2292, 0.7399, 0.1389, 0.7525, 0.1384, 0.7526, 0.2297, 0.7644, 0.04752, 0.7646, 0.1384, 0.7525, 0.1384, 0.7525, 0.04754, 0.7646, 0.1384, 0.7647, 0.2297, 0.7526, 0.2297, 0.7525, 0.1384, 0.7281, 0.3196, 0.7277, 0.2292, 0.7398, 0.2292, 0.7401, 0.3196, 0.7277, 0.2292, 0.7277, 0.1389, 0.7399, 0.1389, 0.7398, 0.2292, 0.483, 0.4296, 0.4827, 0.3392, 0.4947, 0.3391, 0.495, 0.4296, 0.4703, 0.5204, 0.4703, 0.6112, 0.4584, 0.6112, 0.4582, 0.5204, 0.4455, 0.4295, 0.4459, 0.3392, 0.4583, 0.3382, 0.4581, 0.4291, 0.4702, 0.4291, 0.4702, 0.3382, 0.4827, 0.3392, 0.483, 0.4296, 0.4703, 0.6112, 0.4703, 0.5204, 0.4829, 0.5198, 0.4828, 0.6102, 0.4703, 0.5204, 0.4702, 0.4291, 0.483, 0.4296, 0.4829, 0.5198, 0.446, 0.6103, 0.4455, 0.5199, 0.4582, 0.5204, 0.4584, 0.6112, 0.4455, 0.5199, 0.4455, 0.4295, 0.4581, 0.4291, 0.4582, 0.5204, 0.4702, 0.3382, 0.4702, 0.4291, 0.4581, 0.4291, 0.4583, 0.3382, 0.4702, 0.4291, 0.4703, 0.5204, 0.4582, 0.5204, 0.4581, 0.4291, 0.4828, 0.6102, 0.4829, 0.5198, 0.495, 0.5198, 0.495, 0.6103, 0.4829, 0.5198, 0.483, 0.4296, 0.495, 0.4296, 0.495, 0.5198, 0.7147, 0.1389, 0.7143, 0.04849, 0.7264, 0.04845, 0.7267, 0.1389, 0.702, 0.2297, 0.702, 0.3205, 0.6901, 0.3205, 0.6899, 0.2297, 0.6771, 0.1388, 0.6775, 0.04848, 0.69, 0.04752, 0.6898, 0.1384, 0.7019, 0.1384, 0.7019, 0.04752, 0.7143, 0.04849, 0.7147, 0.1389, 0.702, 0.3205, 0.702, 0.2297, 0.7146, 0.2292, 0.7144, 0.3195, 0.702, 0.2297, 0.7019, 0.1384, 0.7147, 0.1389, 0.7146, 0.2292, 0.6776, 0.3196, 0.6771, 0.2292, 0.6899, 0.2297, 0.6901, 0.3205, 0.6771, 0.2292, 0.6771, 0.1388, 0.6898, 0.1384, 0.6899, 0.2297, 0.7019, 0.04752, 0.7019, 0.1384, 0.6898, 0.1384, 0.69, 0.04752, 0.7019, 0.1384, 0.702, 0.2297, 0.6899, 0.2297, 0.6898, 0.1384, 0.7144, 0.3195, 0.7146, 0.2292, 0.7267, 0.2291, 0.7266, 0.3196, 0.7146, 0.2292, 0.7147, 0.1389, 0.7267, 0.1389, 0.7267, 0.2291, 0.3949, 0.4296, 0.395, 0.3392, 0.4071, 0.3392, 0.407, 0.4296, 0.4318, 0.5204, 0.4316, 0.6112, 0.4197, 0.6112, 0.4197, 0.5204, 0.407, 0.4296, 0.4071, 0.3392, 0.4196, 0.3382, 0.4196, 0.4291, 0.4317, 0.4291, 0.4315, 0.3382, 0.444, 0.3392, 0.4444, 0.4296, 0.4316, 0.6112, 0.4318, 0.5204, 0.4444, 0.5199, 0.444, 0.6103, 0.4318, 0.5204, 0.4317, 0.4291, 0.4444, 0.4296, 0.4444, 0.5199, 0.4072, 0.6103, 0.4069, 0.5198, 0.4197, 0.5204, 0.4197, 0.6112, 0.4069, 0.5198, 0.407, 0.4296, 0.4196, 0.4291, 0.4197, 0.5204, 0.4315, 0.3382, 0.4317, 0.4291, 0.4196, 0.4291, 0.4196, 0.3382, 0.4317, 0.4291, 0.4318, 0.5204, 0.4197, 0.5204, 0.4196, 0.4291, 0.3952, 0.6103, 0.3949, 0.5199, 0.4069, 0.5198, 0.4072, 0.6103, 0.3949, 0.5199, 0.3949, 0.4296, 0.407, 0.4296, 0.4069, 0.5198, 0.862, 0.4257, 0.8617, 0.3353, 0.8737, 0.3353, 0.874, 0.4257, 0.8493, 0.5165, 0.8493, 0.6074, 0.8374, 0.6074, 0.8372, 0.5165, 0.8245, 0.4257, 0.8249, 0.3353, 0.8373, 0.3344, 0.8371, 0.4252, 0.8492, 0.4252, 0.8492, 0.3344, 0.8617, 0.3353, 0.862, 0.4257, 0.8493, 0.6074, 0.8493, 0.5165, 0.8619, 0.516, 0.8618, 0.6064, 0.8493, 0.5165, 0.8492, 0.4252, 0.862, 0.4257, 0.8619, 0.516, 0.8249, 0.6064, 0.8245, 0.516, 0.8372, 0.5165, 0.8374, 0.6074, 0.8245, 0.516, 0.8245, 0.4257, 0.8371, 0.4252, 0.8372, 0.5165, 0.8492, 0.3344, 0.8492, 0.4252, 0.8371, 0.4252, 0.8373, 0.3344, 0.8492, 0.4252, 0.8493, 0.5165, 0.8372, 0.5165, 0.8371, 0.4252, 0.8618, 0.6064, 0.8619, 0.516, 0.874, 0.516, 0.8739, 0.6064, 0.8619, 0.516, 0.862, 0.4257, 0.874, 0.4257, 0.874, 0.516, 0.3818, 0.4296, 0.3815, 0.3392, 0.3935, 0.3391, 0.3938, 0.4296, 0.3691, 0.5204, 0.3691, 0.6112, 0.3572, 0.6112, 0.357, 0.5204, 0.3443, 0.4295, 0.3447, 0.3392, 0.3571, 0.3382, 0.3569, 0.4291, 0.369, 0.4291, 0.369, 0.3382, 0.3815, 0.3392, 0.3818, 0.4296, 0.3691, 0.6112, 0.3691, 0.5204, 0.3817, 0.5198, 0.3816, 0.6102, 0.3691, 0.5204, 0.369, 0.4291, 0.3818, 0.4296, 0.3817, 0.5198, 0.3448, 0.6103, 0.3443, 0.5199, 0.357, 0.5204, 0.3572, 0.6112, 0.3443, 0.5199, 0.3443, 0.4295, 0.3569, 0.4291, 0.357, 0.5204, 0.369, 0.3382, 0.369, 0.4291, 0.3569, 0.4291, 0.3571, 0.3382, 0.369, 0.4291, 0.3691, 0.5204, 0.357, 0.5204, 0.3569, 0.4291, 0.3816, 0.6102, 0.3817, 0.5198, 0.3938, 0.5198, 0.3938, 0.6103, 0.3817, 0.5198, 0.3818, 0.4296, 0.3938, 0.4296, 0.3938, 0.5198, 0.9126, 0.4257, 0.9123, 0.3353, 0.9243, 0.3353, 0.9246, 0.4257, 0.8999, 0.5165, 0.8999, 0.6074, 0.888, 0.6074, 0.8878, 0.5165, 0.8751, 0.4257, 0.8755, 0.3353, 0.8879, 0.3344, 0.8877, 0.4252, 0.8998, 0.4252, 0.8998, 0.3344, 0.9123, 0.3353, 0.9126, 0.4257, 0.8999, 0.6074, 0.8999, 0.5165, 0.9125, 0.516, 0.9124, 0.6064, 0.8999, 0.5165, 0.8998, 0.4252, 0.9126, 0.4257, 0.9125, 0.516, 0.8756, 0.6064, 0.8751, 0.516, 0.8878, 0.5165, 0.888, 0.6074, 0.8751, 0.516, 0.8751, 0.4257, 0.8877, 0.4252, 0.8878, 0.5165, 0.8998, 0.3344, 0.8998, 0.4252, 0.8877, 0.4252, 0.8879, 0.3344, 0.8998, 0.4252, 0.8999, 0.5165, 0.8878, 0.5165, 0.8877, 0.4252, 0.9124, 0.6064, 0.9125, 0.516, 0.9246, 0.516, 0.9245, 0.6064, 0.9125, 0.516, 0.9126, 0.4257, 0.9246, 0.4257, 0.9246, 0.516, 0.8114, 0.4257, 0.8111, 0.3353, 0.8231, 0.3353, 0.8234, 0.4257, 0.7987, 0.5165, 0.7987, 0.6074, 0.7868, 0.6074, 0.7866, 0.5165, 0.7739, 0.4257, 0.7743, 0.3353, 0.7867, 0.3344, 0.7865, 0.4252, 0.7986, 0.4252, 0.7986, 0.3344, 0.8111, 0.3353, 0.8114, 0.4257, 0.7987, 0.6074, 0.7987, 0.5165, 0.8113, 0.516, 0.8112, 0.6064, 0.7987, 0.5165, 0.7986, 0.4252, 0.8114, 0.4257, 0.8113, 0.516, 0.7743, 0.6064, 0.7739, 0.516, 0.7866, 0.5165, 0.7868, 0.6074, 0.7739, 0.516, 0.7739, 0.4257, 0.7865, 0.4252, 0.7866, 0.5165, 0.7986, 0.3344, 0.7986, 0.4252, 0.7865, 0.4252, 0.7867, 0.3344, 0.7986, 0.4252, 0.7987, 0.5165, 0.7866, 0.5165, 0.7865, 0.4252, 0.8112, 0.6064, 0.8113, 0.516, 0.8234, 0.516, 0.8233, 0.6064, 0.8113, 0.516, 0.8114, 0.4257, 0.8234, 0.4257, 0.8234, 0.516, 0.8665, 0.1389, 0.8662, 0.04849, 0.8782, 0.04845, 0.8785, 0.1389, 0.8538, 0.2297, 0.8538, 0.3205, 0.8419, 0.3205, 0.8417, 0.2297, 0.829, 0.1388, 0.8293, 0.04848, 0.8418, 0.04752, 0.8416, 0.1384, 0.8537, 0.1384, 0.8537, 0.04752, 0.8662, 0.04849, 0.8665, 0.1389, 0.8538, 0.3205, 0.8538, 0.2297, 0.8664, 0.2292, 0.8663, 0.3195, 0.8538, 0.2297, 0.8537, 0.1384, 0.8665, 0.1389, 0.8664, 0.2292, 0.8294, 0.3196, 0.829, 0.2292, 0.8417, 0.2297, 0.8419, 0.3205, 0.829, 0.2292, 0.829, 0.1388, 0.8416, 0.1384, 0.8417, 0.2297, 0.8537, 0.04752, 0.8537, 0.1384, 0.8416, 0.1384, 0.8418, 0.04752, 0.8537, 0.1384, 0.8538, 0.2297, 0.8417, 0.2297, 0.8416, 0.1384, 0.8663, 0.3195, 0.8664, 0.2292, 0.8785, 0.2291, 0.8784, 0.3196, 0.8664, 0.2292, 0.8665, 0.1389, 0.8785, 0.1389, 0.8785, 0.2291, 0.7233, 0.4258, 0.7233, 0.3353, 0.7355, 0.3354, 0.7354, 0.4258, 0.7602, 0.5165, 0.76, 0.6074, 0.7481, 0.6074, 0.7481, 0.5165, 0.7354, 0.4258, 0.7355, 0.3354, 0.748, 0.3344, 0.748, 0.4252, 0.7601, 0.4252, 0.7599, 0.3344, 0.7723, 0.3353, 0.7728, 0.4257, 0.76, 0.6074, 0.7602, 0.5165, 0.7728, 0.5161, 0.7724, 0.6064, 0.7602, 0.5165, 0.7601, 0.4252, 0.7728, 0.4257, 0.7728, 0.5161, 0.7356, 0.6064, 0.7353, 0.516, 0.7481, 0.5165, 0.7481, 0.6074, 0.7353, 0.516, 0.7354, 0.4258, 0.748, 0.4252, 0.7481, 0.5165, 0.7599, 0.3344, 0.7601, 0.4252, 0.748, 0.4252, 0.748, 0.3344, 0.7601, 0.4252, 0.7602, 0.5165, 0.7481, 0.5165, 0.748, 0.4252, 0.7236, 0.6065, 0.7233, 0.516, 0.7353, 0.516, 0.7356, 0.6064, 0.7233, 0.516, 0.7233, 0.4258, 0.7354, 0.4258, 0.7353, 0.516, 0.4961, 0.4296, 0.4962, 0.3392, 0.5083, 0.3392, 0.5082, 0.4296, 0.533, 0.5204, 0.5328, 0.6112, 0.5209, 0.6112, 0.5209, 0.5204, 0.5082, 0.4296, 0.5083, 0.3392, 0.5208, 0.3382, 0.5208, 0.4291, 0.5329, 0.4291, 0.5327, 0.3382, 0.5452, 0.3392, 0.5456, 0.4296, 0.5328, 0.6112, 0.533, 0.5204, 0.5456, 0.5199, 0.5453, 0.6103, 0.533, 0.5204, 0.5329, 0.4291, 0.5456, 0.4296, 0.5456, 0.5199, 0.5084, 0.6103, 0.5081, 0.5198, 0.5209, 0.5204, 0.5209, 0.6112, 0.5081, 0.5198, 0.5082, 0.4296, 0.5208, 0.4291, 0.5209, 0.5204, 0.5327, 0.3382, 0.5329, 0.4291, 0.5208, 0.4291, 0.5208, 0.3382, 0.5329, 0.4291, 0.533, 0.5204, 0.5209, 0.5204, 0.5208, 0.4291, 0.4964, 0.6103, 0.4961, 0.5199, 0.5081, 0.5198, 0.5084, 0.6103, 0.4961, 0.5199, 0.4961, 0.4296, 0.5082, 0.4296, 0.5081, 0.5198, 0.7783, 0.1389, 0.7784, 0.0485, 0.7906, 0.04852, 0.7905, 0.1389, 0.8153, 0.2297, 0.8151, 0.3205, 0.8032, 0.3205, 0.8032, 0.2297, 0.7905, 0.1389, 0.7906, 0.04852, 0.8031, 0.04754, 0.8031, 0.1384, 0.8152, 0.1384, 0.815, 0.04752, 0.8274, 0.04847, 0.8279, 0.1389, 0.8151, 0.3205, 0.8153, 0.2297, 0.8279, 0.2292, 0.8275, 0.3196, 0.8153, 0.2297, 0.8152, 0.1384, 0.8279, 0.1389, 0.8279, 0.2292, 0.7907, 0.3196, 0.7904, 0.2292, 0.8032, 0.2297, 0.8032, 0.3205, 0.7904, 0.2292, 0.7905, 0.1389, 0.8031, 0.1384, 0.8032, 0.2297, 0.815, 0.04752, 0.8152, 0.1384, 0.8031, 0.1384, 0.8031, 0.04754, 0.8152, 0.1384, 0.8153, 0.2297, 0.8032, 0.2297, 0.8031, 0.1384, 0.7787, 0.3196, 0.7783, 0.2292, 0.7904, 0.2292, 0.7907, 0.3196, 0.7783, 0.2292, 0.7783, 0.1389, 0.7905, 0.1389, 0.7904, 0.2292, 0.3451, 0.09452, 0.6397, 0.09454, 0.6397, 0.1052, 0.3451, 0.1051, 0.6397, 0.09454, 0.6503, 0.09452, 0.6503, 0.1051, 0.6397, 0.1052, 0.6397, 0.1264, 0.3451, 0.1264, 0.3451, 0.1158, 0.6397, 0.1158, 0.3451, 0.1264, 0.3451, 0.137, 0.3345, 0.137, 0.3345, 0.1264, 0.3451, 0.1051, 0.6397, 0.1052, 0.6397, 0.1158, 0.3451, 0.1158, 0.3451, 0.1264, 0.6397, 0.1264, 0.6397, 0.137, 0.3451, 0.137, 0.6397, 0.1805, 0.3451, 0.1805, 0.3451, 0.1699, 0.6397, 0.1699, 0.3451, 0.1805, 0.3345, 0.1805, 0.3345, 0.1699, 0.3451, 0.1699, 0.3451, 0.1487, 0.6397, 0.1487, 0.6397, 0.1593, 0.3451, 0.1593, 0.6503, 0.1805, 0.6397, 0.1805, 0.6397, 0.1699, 0.6503, 0.1699, 0.6397, 0.1699, 0.3451, 0.1699, 0.3451, 0.1593, 0.6397, 0.1593, 0.6397, 0.1487, 0.3451, 0.1487, 0.3451, 0.1381, 0.6397, 0.1381, 0.6396, 0.2028, 0.3451, 0.2028, 0.345, 0.1922, 0.6396, 0.1922, 0.3451, 0.2028, 0.3451, 0.2134, 0.3345, 0.2134, 0.3345, 0.2028, 0.3451, 0.2134, 0.6397, 0.2134, 0.6396, 0.224, 0.3451, 0.224, 0.6503, 0.2028, 0.6396, 0.2028, 0.6396, 0.1922, 0.6502, 0.1922, 0.6396, 0.1922, 0.345, 0.1922, 0.3451, 0.1816, 0.6396, 0.1816, 0.6397, 0.2134, 0.3451, 0.2134, 0.3451, 0.2028, 0.6396, 0.2028, 0.3459, 0.0005228, 0.6646, 0.0005435, 0.6646, 0.01203, 0.346, 0.01201, 0.6646, 0.0005435, 0.6761, 0.0005228, 0.6761, 0.01201, 0.6646, 0.01203, 0.6646, 0.03499, 0.3459, 0.03497, 0.3459, 0.02349, 0.6646, 0.02351, 0.3345, 0.02347, 0.3345, 0.01198, 0.346, 0.01201, 0.3459, 0.02349, 0.346, 0.01201, 0.6646, 0.01203, 0.6646, 0.02351, 0.3459, 0.02349, 0.3459, 0.03497, 0.6646, 0.03499, 0.6646, 0.04648, 0.3459, 0.04646, 0.6646, 0.09348, 0.346, 0.09346, 0.3459, 0.08197, 0.6646, 0.08199, 0.346, 0.09346, 0.3345, 0.09348, 0.3345, 0.08199, 0.3459, 0.08197, 0.346, 0.05901, 0.6646, 0.05903, 0.6646, 0.07051, 0.346, 0.07049, 0.6761, 0.07053, 0.6761, 0.08202, 0.6646, 0.08199, 0.6646, 0.07051, 0.6646, 0.08199, 0.3459, 0.08197, 0.346, 0.07049, 0.6646, 0.07051, 0.6646, 0.05903, 0.346, 0.05901, 0.346, 0.04752, 0.6646, 0.04754, 0.6645, 0.645, 0.3459, 0.645, 0.3458, 0.6335, 0.6645, 0.6335, 0.3344, 0.6335, 0.3344, 0.622, 0.3459, 0.6221, 0.3458, 0.6335, 0.3459, 0.6565, 0.6645, 0.6565, 0.6645, 0.668, 0.3459, 0.668, 0.676, 0.6221, 0.676, 0.6336, 0.6645, 0.6335, 0.6645, 0.6221, 0.6645, 0.6335, 0.3458, 0.6335, 0.3459, 0.6221, 0.6645, 0.6221, 0.6645, 0.6565, 0.3459, 0.6565, 0.3459, 0.645, 0.6645, 0.645, 0.4605, 0.2936, 0.5395, 0.2936, 0.5397, 0.3042, 0.4605, 0.3042, 0.5503, 0.3043, 0.5502, 0.3149, 0.5395, 0.3148, 0.5397, 0.3042, 0.5397, 0.2357, 0.4605, 0.2357, 0.4606, 0.2251, 0.5396, 0.2251, 0.45, 0.2674, 0.4501, 0.2568, 0.4607, 0.2569, 0.4606, 0.2676, 0.4605, 0.3042, 0.5397, 0.3042, 0.5395, 0.3148, 0.4605, 0.3149, 0.4606, 0.283, 0.5394, 0.283, 0.5395, 0.2936, 0.4605, 0.2936, 0.346, 0.2954, 0.4372, 0.2955, 0.4371, 0.3069, 0.3461, 0.3069, 0.4488, 0.2839, 0.4374, 0.284, 0.4372, 0.2725, 0.4487, 0.2724, 0.4372, 0.2366, 0.3462, 0.2366, 0.3461, 0.2251, 0.4373, 0.2251, 0.3346, 0.2711, 0.3345, 0.2597, 0.3459, 0.2595, 0.3461, 0.271, 0.3461, 0.3069, 0.4371, 0.3069, 0.4372, 0.3184, 0.346, 0.3184, 0.3458, 0.2839, 0.4374, 0.284, 0.4372, 0.2955, 0.346, 0.2954, 0.3462, 0.2366, 0.4372, 0.2366, 0.4373, 0.2481, 0.3461, 0.2481, 0.4499, 0.3149, 0.4499, 0.3043, 0.4605, 0.3042, 0.4605, 0.3149, 0.3459, 0.2595, 0.4375, 0.2596, 0.4373, 0.2711, 0.3461, 0.271, 0.4607, 0.2569, 0.5396, 0.257, 0.5396, 0.2676, 0.4606, 0.2676, 0.4374, 0.284, 0.3458, 0.2839, 0.346, 0.2724, 0.4372, 0.2725, 0.5502, 0.2676, 0.5396, 0.2676, 0.5396, 0.257, 0.5502, 0.2569, 0.3461, 0.2481, 0.4373, 0.2481, 0.4375, 0.2596, 0.3459, 0.2595, 0.4605, 0.2357, 0.5397, 0.2357, 0.5396, 0.2463, 0.4606, 0.2463, 0.5394, 0.283, 0.4606, 0.283, 0.4605, 0.2724, 0.5395, 0.2724, 0.4488, 0.2713, 0.4373, 0.2711, 0.4375, 0.2596, 0.449, 0.2598, 0.4606, 0.2463, 0.5396, 0.2463, 0.5396, 0.257, 0.4607, 0.2569, 0.3345, 0.3183, 0.3346, 0.3068, 0.3461, 0.3069, 0.346, 0.3184, 0.3332, 0.5008, 0.3333, 0.6672, 0.1669, 0.6672, 0.1669, 0.5008, 0.167, 0.000614, 0.3334, 0.0005228, 0.3333, 0.1669, 0.167, 0.1669, 0.6669, 0.6893, 0.5006, 0.6844, 0.5006, 0.6704, 0.6669, 0.6753, 0.6669, 0.6903, 0.8332, 0.6952, 0.8332, 0.7092, 0.6669, 0.7043, 0.0005228, 0.0005228, 0.167, 0.000614, 0.167, 0.1669, 0.000614, 0.1669, 0.3333, 0.3344, 0.3332, 0.5008, 0.1669, 0.5008, 0.1669, 0.3345, 0.1669, 0.3345, 0.1669, 0.5008, 0.000614, 0.5008, 0.0005228, 0.3344, 0.000614, 0.1669, 0.167, 0.1669, 0.167, 0.3332, 0.0005228, 0.3333, 0.9995, 0.6893, 0.8332, 0.683, 0.8332, 0.669, 0.9995, 0.6753, 0.3344, 0.6903, 0.5006, 0.6966, 0.5006, 0.7106, 0.3344, 0.7043, 0.7763, 0.6346, 0.6771, 0.6346, 0.6789, 0.622, 0.7781, 0.622, 0.6514, 0.3134, 0.659, 0.2452, 0.6716, 0.2452, 0.664, 0.3134, 0.659, 0.2452, 0.6608, 0.1646, 0.6734, 0.1646, 0.6716, 0.2452, 0.9581, 0.9153, 0.8775, 0.9243, 0.8775, 0.9117, 0.9581, 0.9027, 0.8775, 0.9243, 0.7969, 0.9261, 0.7969, 0.9135, 0.8775, 0.9117, 0.7269, 0.8282, 0.7971, 0.8283, 0.797, 0.8406, 0.7162, 0.8405, 0.7971, 0.8283, 0.8777, 0.8283, 0.8777, 0.8406, 0.797, 0.8406, 0.9463, 0.854, 0.8777, 0.8539, 0.8777, 0.8416, 0.9588, 0.8417, 0.8777, 0.8539, 0.7971, 0.8539, 0.797, 0.8416, 0.8777, 0.8416, 0.4727, 0.7692, 0.5719, 0.7698, 0.5842, 0.7804, 0.4606, 0.7804, 0.9581, 0.9016, 0.8775, 0.8926, 0.8775, 0.8799, 0.9581, 0.889, 0.8775, 0.8926, 0.7969, 0.8908, 0.7969, 0.8781, 0.8775, 0.8799, 0.9343, 0.8677, 0.8664, 0.8753, 0.8664, 0.8626, 0.9343, 0.855, 0.8664, 0.8753, 0.7858, 0.8771, 0.7858, 0.8644, 0.8664, 0.8626, 0.7162, 0.8149, 0.797, 0.8149, 0.797, 0.8272, 0.7273, 0.8272, 0.797, 0.8149, 0.8777, 0.8149, 0.8777, 0.8272, 0.797, 0.8272, 0.9588, 0.8138, 0.8777, 0.8138, 0.8777, 0.8015, 0.946, 0.8015, 0.8777, 0.8138, 0.797, 0.8138, 0.797, 0.8015, 0.8777, 0.8015, 0.6608, 0.1646, 0.6561, 0.09452, 0.6687, 0.09452, 0.6734, 0.1646, 0.7969, 0.9261, 0.7162, 0.9207, 0.7162, 0.9081, 0.7969, 0.9135, 0.7971, 0.8539, 0.7269, 0.854, 0.7162, 0.8417, 0.797, 0.8416, 0.7969, 0.8908, 0.7162, 0.8962, 0.7162, 0.8836, 0.7969, 0.8781, 0.7858, 0.8771, 0.7162, 0.8724, 0.7162, 0.8597, 0.7858, 0.8644, 0.797, 0.8138, 0.7162, 0.8138, 0.7273, 0.8015, 0.797, 0.8015, 0.7334, 0.3328, 0.6342, 0.3333, 0.622, 0.3221, 0.7457, 0.3221, 0.8777, 0.8149, 0.9588, 0.8149, 0.946, 0.8272, 0.8777, 0.8272, 0.7472, 0.621, 0.6236, 0.621, 0.622, 0.6084, 0.7457, 0.6084, 0.8777, 0.8283, 0.9463, 0.8283, 0.9588, 0.8406, 0.8777, 0.8406, 0.6789, 0.6481, 0.6771, 0.6356, 0.7763, 0.6356, 0.7781, 0.6481, 0.347, 0.3197, 0.4462, 0.3195, 0.4581, 0.3323, 0.3345, 0.3323, 0.458, 0.7818, 0.3344, 0.7818, 0.3359, 0.7692, 0.4595, 0.7692, 0.5709, 0.3323, 0.4717, 0.3321, 0.4591, 0.3195, 0.5828, 0.3195, 0.449, 0.7451, 0.3347, 0.7451, 0.3347, 0.7379, 0.4494, 0.7379, 0.3347, 0.7451, 0.449, 0.7451, 0.449, 0.753, 0.3344, 0.753, 0.3344, 0.7602, 0.4494, 0.7603, 0.4494, 0.7682, 0.3347, 0.7681, 0.3344, 0.753, 0.449, 0.753, 0.4494, 0.7603, 0.3344, 0.7602, 0.6812, 0.7451, 0.5668, 0.7451, 0.5669, 0.7379, 0.6816, 0.7379, 0.5668, 0.7451, 0.6812, 0.7451, 0.6812, 0.753, 0.5665, 0.753, 0.5666, 0.7602, 0.6816, 0.7603, 0.6815, 0.7682, 0.5669, 0.7681, 0.5665, 0.753, 0.6812, 0.753, 0.6816, 0.7603, 0.5666, 0.7602, 0.5651, 0.7451, 0.4508, 0.7451, 0.4508, 0.7379, 0.5655, 0.7379, 0.4508, 0.7451, 0.5651, 0.7451, 0.5651, 0.753, 0.4505, 0.753, 0.4505, 0.7602, 0.5655, 0.7603, 0.5655, 0.7682, 0.4508, 0.7681, 0.4505, 0.753, 0.5651, 0.753, 0.5655, 0.7603, 0.4505, 0.7602, 0.07107, 0.875, 0.07107, 0.9142, 0.01088, 0.9142, 0.01088, 0.875, 0.07107, 0.9142, 0.07107, 0.9407, 0.01088, 0.9407, 0.01088, 0.9142, 0.07107, 0.77, 0.07107, 0.8093, 0.01088, 0.8093, 0.01088, 0.77, 0.07107, 0.8093, 0.07107, 0.8358, 0.01088, 0.8358, 0.01088, 0.8093, 0.1088, 0.8266, 0.1465, 0.8376, 0.1465, 0.8641, 0.1088, 0.875, 0.1088, 0.8751, 0.1465, 0.8861, 0.1465, 0.9125, 0.1088, 0.9235, 0.07113, 0.8861, 0.1088, 0.8751, 0.1088, 0.9235, 0.07113, 0.9125, 0.07114, 0.8376, 0.1088, 0.8266, 0.1088, 0.875, 0.07113, 0.8641, 0.07107, 0.9407, 0.07107, 0.98, 0.01088, 0.98, 0.01088, 0.9407, 0.07107, 0.8358, 0.07107, 0.875, 0.01088, 0.875, 0.01088, 0.8358, 0.1726, 0.8107, 0.1886, 0.8113, 0.1875, 0.821, 0.1743, 0.8205, 0.1032, 0.7885, 0.1008, 0.7993, 0.0728, 0.7973, 0.07214, 0.7849, 0.1178, 0.8004, 0.1008, 0.7993, 0.1032, 0.7885, 0.1183, 0.789, 0.1008, 0.7993, 0.1008, 0.8127, 0.07226, 0.8134, 0.0728, 0.7973, 0.1731, 0.7741, 0.1859, 0.7737, 0.1871, 0.7887, 0.1734, 0.7897, 0.1723, 0.7992, 0.1885, 0.7984, 0.1886, 0.8113, 0.1726, 0.8107, 0.1178, 0.8004, 0.1353, 0.8007, 0.1349, 0.8121, 0.1177, 0.8127, 0.1353, 0.8007, 0.1575, 0.8002, 0.1572, 0.811, 0.1349, 0.8121, 0.1189, 0.7728, 0.1343, 0.7728, 0.1343, 0.7881, 0.1183, 0.789, 0.1343, 0.7728, 0.1584, 0.7737, 0.1582, 0.7893, 0.1343, 0.7881, 0.1723, 0.7992, 0.1575, 0.8002, 0.1582, 0.7893, 0.1734, 0.7897, 0.1575, 0.8002, 0.1353, 0.8007, 0.1343, 0.7881, 0.1582, 0.7893, 0.1177, 0.8127, 0.1349, 0.8121, 0.1346, 0.8253, 0.1177, 0.8244, 0.1349, 0.8121, 0.1572, 0.811, 0.159, 0.8223, 0.1346, 0.8253, 0.1871, 0.7887, 0.1859, 0.7737, 0.2144, 0.7707, 0.216, 0.785, 0.1886, 0.8113, 0.1885, 0.7984, 0.2154, 0.7972, 0.2156, 0.8123, 0.1875, 0.821, 0.1886, 0.8113, 0.2156, 0.8123, 0.216, 0.8252, 0.1042, 0.7724, 0.1032, 0.7885, 0.07214, 0.7849, 0.07342, 0.77, 0.1008, 0.8127, 0.1024, 0.824, 0.07113, 0.8265, 0.07226, 0.8134, 0.1885, 0.7984, 0.1871, 0.7887, 0.216, 0.785, 0.2154, 0.7972, 0.1008, 0.7993, 0.1178, 0.8004, 0.1177, 0.8127, 0.1008, 0.8127, 0.5594, 0.2617, 0.559, 0.2661, 0.553, 0.2655, 0.5534, 0.2613, 0.1042, 0.7724, 0.1189, 0.7728, 0.1183, 0.789, 0.1032, 0.7885, 0.614, 0.259, 0.6151, 0.2659, 0.6057, 0.2672, 0.6053, 0.2609, 0.1008, 0.8127, 0.1177, 0.8127, 0.1177, 0.8244, 0.1024, 0.824, 0.6053, 0.2609, 0.6057, 0.2672, 0.5969, 0.2672, 0.5971, 0.2612, 0.1572, 0.811, 0.1726, 0.8107, 0.1743, 0.8205, 0.159, 0.8223, 0.5971, 0.2612, 0.5969, 0.2672, 0.5887, 0.2669, 0.5888, 0.2613, 0.1584, 0.7737, 0.1731, 0.7741, 0.1734, 0.7897, 0.1582, 0.7893, 0.5888, 0.2613, 0.5887, 0.2669, 0.581, 0.2668, 0.581, 0.2611, 0.1575, 0.8002, 0.1723, 0.7992, 0.1726, 0.8107, 0.1572, 0.811, 0.581, 0.2611, 0.581, 0.2668, 0.5732, 0.2669, 0.5735, 0.2615, 0.5972, 0.2474, 0.6056, 0.2479, 0.605, 0.2506, 0.597, 0.2504, 0.1885, 0.7984, 0.1723, 0.7992, 0.1734, 0.7897, 0.1871, 0.7887, 0.5735, 0.2615, 0.5732, 0.2669, 0.5658, 0.2666, 0.566, 0.2615, 0.1353, 0.8007, 0.1178, 0.8004, 0.1183, 0.789, 0.1343, 0.7881, 0.566, 0.2615, 0.5658, 0.2666, 0.559, 0.2661, 0.5594, 0.2617, 0.5513, 0.2541, 0.558, 0.2508, 0.5587, 0.2533, 0.5532, 0.2558, 0.5652, 0.2493, 0.5728, 0.2487, 0.5731, 0.2517, 0.5655, 0.2517, 0.5887, 0.2476, 0.5972, 0.2474, 0.597, 0.2504, 0.5888, 0.2507, 0.558, 0.2508, 0.5652, 0.2493, 0.5655, 0.2517, 0.5587, 0.2533, 0.5808, 0.248, 0.5887, 0.2476, 0.5888, 0.2507, 0.5809, 0.2506, 0.6056, 0.2479, 0.6127, 0.2496, 0.6115, 0.2514, 0.605, 0.2506, 0.5728, 0.2487, 0.5808, 0.248, 0.5809, 0.2506, 0.5731, 0.2517, 0.5587, 0.2533, 0.5655, 0.2517, 0.566, 0.2588, 0.5595, 0.2595, 0.5731, 0.2517, 0.5809, 0.2506, 0.581, 0.2585, 0.5734, 0.2583, 0.5888, 0.2507, 0.597, 0.2504, 0.5972, 0.2581, 0.589, 0.2582, 0.605, 0.2506, 0.6115, 0.2514, 0.612, 0.2563, 0.6051, 0.2579, 0.5655, 0.2517, 0.5731, 0.2517, 0.5734, 0.2583, 0.566, 0.2588, 0.5809, 0.2506, 0.5888, 0.2507, 0.589, 0.2582, 0.581, 0.2585, 0.597, 0.2504, 0.605, 0.2506, 0.6051, 0.2579, 0.5972, 0.2581, 0.5532, 0.2558, 0.5587, 0.2533, 0.5595, 0.2595, 0.5542, 0.2596, 0.5594, 0.2617, 0.5534, 0.2613, 0.5542, 0.2596, 0.5595, 0.2595, 0.614, 0.259, 0.6053, 0.2609, 0.6051, 0.2579, 0.612, 0.2563, 0.6053, 0.2609, 0.5971, 0.2612, 0.5972, 0.2581, 0.6051, 0.2579, 0.5971, 0.2612, 0.5888, 0.2613, 0.589, 0.2582, 0.5972, 0.2581, 0.5888, 0.2613, 0.581, 0.2611, 0.581, 0.2585, 0.589, 0.2582, 0.581, 0.2611, 0.5735, 0.2615, 0.5734, 0.2583, 0.581, 0.2585, 0.5735, 0.2615, 0.566, 0.2615, 0.566, 0.2588, 0.5734, 0.2583, 0.566, 0.2615, 0.5594, 0.2617, 0.5595, 0.2595, 0.566, 0.2588, 0.6136, 0.3051, 0.6147, 0.3117, 0.6056, 0.3129, 0.6053, 0.3068, 0.6053, 0.3068, 0.6056, 0.3129, 0.5969, 0.3129, 0.5971, 0.3071, 0.5971, 0.3071, 0.5969, 0.3129, 0.5892, 0.3126, 0.5892, 0.3071, 0.5892, 0.3071, 0.5892, 0.3126, 0.5818, 0.3125, 0.5816, 0.3072, 0.5816, 0.3072, 0.5818, 0.3125, 0.5743, 0.3125, 0.5741, 0.3071, 0.5741, 0.3071, 0.5743, 0.3125, 0.5666, 0.3127, 0.5666, 0.3072, 0.589, 0.2937, 0.5976, 0.2933, 0.5976, 0.2966, 0.5894, 0.2967, 0.5666, 0.3072, 0.5666, 0.3127, 0.5592, 0.3122, 0.5595, 0.3074, 0.5595, 0.3074, 0.5592, 0.3122, 0.5526, 0.3114, 0.5532, 0.3068, 0.6062, 0.2937, 0.6135, 0.2958, 0.6121, 0.2977, 0.6056, 0.2964, 0.5582, 0.296, 0.5658, 0.2948, 0.5661, 0.2977, 0.559, 0.2985, 0.5809, 0.2942, 0.589, 0.2937, 0.5894, 0.2967, 0.5813, 0.297, 0.5513, 0.2993, 0.5582, 0.296, 0.559, 0.2985, 0.5532, 0.301, 0.5734, 0.2944, 0.5809, 0.2942, 0.5813, 0.297, 0.5735, 0.2969, 0.5976, 0.2933, 0.6062, 0.2937, 0.6056, 0.2964, 0.5976, 0.2966, 0.5658, 0.2948, 0.5734, 0.2944, 0.5735, 0.2969, 0.5661, 0.2977, 0.5532, 0.301, 0.559, 0.2985, 0.5596, 0.3051, 0.5541, 0.3051, 0.5661, 0.2977, 0.5735, 0.2969, 0.5741, 0.3046, 0.5666, 0.3042, 0.5813, 0.297, 0.5894, 0.2967, 0.5892, 0.3045, 0.5816, 0.304, 0.5976, 0.2966, 0.6056, 0.2964, 0.605, 0.3036, 0.5971, 0.3041, 0.559, 0.2985, 0.5661, 0.2977, 0.5666, 0.3042, 0.5596, 0.3051, 0.5735, 0.2969, 0.5813, 0.297, 0.5816, 0.304, 0.5741, 0.3046, 0.5894, 0.2967, 0.5976, 0.2966, 0.5971, 0.3041, 0.5892, 0.3045, 0.6056, 0.2964, 0.6121, 0.2977, 0.6121, 0.3028, 0.605, 0.3036, 0.6136, 0.3051, 0.6053, 0.3068, 0.605, 0.3036, 0.6121, 0.3028, 0.6053, 0.3068, 0.5971, 0.3071, 0.5971, 0.3041, 0.605, 0.3036, 0.5971, 0.3071, 0.5892, 0.3071, 0.5892, 0.3045, 0.5971, 0.3041, 0.5892, 0.3071, 0.5816, 0.3072, 0.5816, 0.304, 0.5892, 0.3045, 0.5816, 0.3072, 0.5741, 0.3071, 0.5741, 0.3046, 0.5816, 0.304, 0.5741, 0.3071, 0.5666, 0.3072, 0.5666, 0.3042, 0.5741, 0.3046, 0.5666, 0.3072, 0.5595, 0.3074, 0.5596, 0.3051, 0.5666, 0.3042, 0.5595, 0.3074, 0.5532, 0.3068, 0.5541, 0.3051, 0.5596, 0.3051, 0.5879, 0.2914, 0.5883, 0.2858, 0.5962, 0.2861, 0.5959, 0.292, 0.5959, 0.292, 0.5962, 0.2861, 0.6046, 0.286, 0.6048, 0.2923, 0.6048, 0.2923, 0.6046, 0.286, 0.6133, 0.2844, 0.6142, 0.2912, 0.5513, 0.2899, 0.5521, 0.2845, 0.5591, 0.2857, 0.5589, 0.2908, 0.5589, 0.2908, 0.5591, 0.2857, 0.566, 0.286, 0.5661, 0.2911, 0.5661, 0.2911, 0.566, 0.286, 0.5734, 0.2861, 0.5734, 0.2911, 0.6133, 0.2844, 0.6046, 0.286, 0.6043, 0.2828, 0.6118, 0.282, 0.5734, 0.2911, 0.5734, 0.2861, 0.5808, 0.2858, 0.5806, 0.2911, 0.5806, 0.2911, 0.5808, 0.2858, 0.5883, 0.2858, 0.5879, 0.2914, 0.5962, 0.2861, 0.5883, 0.2858, 0.5885, 0.2829, 0.5964, 0.2831, 0.5808, 0.2858, 0.5734, 0.2861, 0.5733, 0.2829, 0.5808, 0.2833, 0.5591, 0.2857, 0.5521, 0.2845, 0.5536, 0.2823, 0.5594, 0.2834, 0.5883, 0.2858, 0.5808, 0.2858, 0.5808, 0.2833, 0.5885, 0.2829, 0.566, 0.286, 0.5591, 0.2857, 0.5594, 0.2834, 0.5661, 0.2833, 0.6046, 0.286, 0.5962, 0.2861, 0.5964, 0.2831, 0.6043, 0.2828, 0.5734, 0.2861, 0.566, 0.286, 0.5661, 0.2833, 0.5733, 0.2829, 0.5885, 0.2829, 0.5808, 0.2833, 0.581, 0.2758, 0.5885, 0.2751, 0.5733, 0.2829, 0.5661, 0.2833, 0.5658, 0.2763, 0.5733, 0.2764, 0.5594, 0.2834, 0.5536, 0.2823, 0.5536, 0.2782, 0.559, 0.2772, 0.6043, 0.2828, 0.5964, 0.2831, 0.5965, 0.2754, 0.6048, 0.2755, 0.5808, 0.2833, 0.5733, 0.2829, 0.5733, 0.2764, 0.581, 0.2758, 0.5661, 0.2833, 0.5594, 0.2834, 0.559, 0.2772, 0.5658, 0.2763, 0.6118, 0.282, 0.6043, 0.2828, 0.6048, 0.2755, 0.6118, 0.2766, 0.5964, 0.2831, 0.5885, 0.2829, 0.5885, 0.2751, 0.5965, 0.2754, 0.5884, 0.2726, 0.5962, 0.2724, 0.5965, 0.2754, 0.5885, 0.2751, 0.5962, 0.2724, 0.6052, 0.2724, 0.6048, 0.2755, 0.5965, 0.2754, 0.6052, 0.2724, 0.6132, 0.2744, 0.6118, 0.2766, 0.6048, 0.2755, 0.5524, 0.2766, 0.5585, 0.2748, 0.559, 0.2772, 0.5536, 0.2782, 0.5585, 0.2748, 0.5656, 0.2739, 0.5658, 0.2763, 0.559, 0.2772, 0.5656, 0.2739, 0.5732, 0.2734, 0.5733, 0.2764, 0.5658, 0.2763, 0.5732, 0.2734, 0.5811, 0.273, 0.581, 0.2758, 0.5733, 0.2764, 0.5811, 0.273, 0.5884, 0.2726, 0.5885, 0.2751, 0.581, 0.2758, 0.5891, 0.2415, 0.5895, 0.2364, 0.5967, 0.2363, 0.5964, 0.2417, 0.5964, 0.2417, 0.5967, 0.2363, 0.6045, 0.2362, 0.6044, 0.2418, 0.6044, 0.2418, 0.6045, 0.2362, 0.614, 0.2354, 0.6133, 0.2435, 0.5513, 0.2414, 0.5524, 0.2337, 0.561, 0.2355, 0.5607, 0.241, 0.5607, 0.241, 0.561, 0.2355, 0.5683, 0.2361, 0.5677, 0.2412, 0.5677, 0.2412, 0.5683, 0.2361, 0.5755, 0.2363, 0.575, 0.2415, 0.614, 0.2354, 0.6045, 0.2362, 0.6044, 0.233, 0.6124, 0.2324, 0.575, 0.2415, 0.5755, 0.2363, 0.5827, 0.2363, 0.5823, 0.2415, 0.5823, 0.2415, 0.5827, 0.2363, 0.5895, 0.2364, 0.5891, 0.2415, 0.5967, 0.2363, 0.5895, 0.2364, 0.5896, 0.2337, 0.5968, 0.2334, 0.5827, 0.2363, 0.5755, 0.2363, 0.5756, 0.2333, 0.5827, 0.234, 0.561, 0.2355, 0.5524, 0.2337, 0.5545, 0.2309, 0.5614, 0.233, 0.5895, 0.2364, 0.5827, 0.2363, 0.5827, 0.234, 0.5896, 0.2337, 0.5683, 0.2361, 0.561, 0.2355, 0.5614, 0.233, 0.5685, 0.2334, 0.6045, 0.2362, 0.5967, 0.2363, 0.5968, 0.2334, 0.6044, 0.233, 0.5755, 0.2363, 0.5683, 0.2361, 0.5685, 0.2334, 0.5756, 0.2333, 0.5896, 0.2337, 0.5827, 0.234, 0.583, 0.2273, 0.5896, 0.2272, 0.5756, 0.2333, 0.5685, 0.2334, 0.5689, 0.2267, 0.576, 0.2269, 0.5614, 0.233, 0.5545, 0.2309, 0.5559, 0.2251, 0.5622, 0.2263, 0.6044, 0.233, 0.5968, 0.2334, 0.5964, 0.2267, 0.6038, 0.2259, 0.5827, 0.234, 0.5756, 0.2333, 0.576, 0.2269, 0.583, 0.2273, 0.5685, 0.2334, 0.5614, 0.233, 0.5622, 0.2263, 0.5689, 0.2267, 0.6124, 0.2324, 0.6044, 0.233, 0.6038, 0.2259, 0.6116, 0.2251, 0.5968, 0.2334, 0.5896, 0.2337, 0.5896, 0.2272, 0.5964, 0.2267, 0.5891, 0.2415, 0.5964, 0.2417, 0.5963, 0.2449, 0.5891, 0.244, 0.5964, 0.2417, 0.6044, 0.2418, 0.604, 0.2447, 0.5963, 0.2449, 0.6044, 0.2418, 0.6133, 0.2435, 0.6114, 0.2463, 0.604, 0.2447, 0.5513, 0.2414, 0.5607, 0.241, 0.5607, 0.2439, 0.553, 0.2449, 0.5607, 0.241, 0.5677, 0.2412, 0.5676, 0.2437, 0.5607, 0.2439, 0.5677, 0.2412, 0.575, 0.2415, 0.5749, 0.2447, 0.5676, 0.2437, 0.575, 0.2415, 0.5823, 0.2415, 0.5823, 0.2443, 0.5749, 0.2447, 0.5823, 0.2415, 0.5891, 0.2415, 0.5891, 0.244, 0.5823, 0.2443])
me_cube_002.materials.append(mat_cage)
me_cube_002.materials.append(mat_lock)
me_cube_002.use_remesh_preserve_volume = False
me_cube_002.use_remesh_preserve_attributes = False
me_cube_002.use_mirror_vertex_groups = False
me_cube_002.update()

# ---- objects
ob_cube_001 = bpy.data.objects.new('Cube.001', me_cube_002)

# ---- transforms, parenting, visibility, modifiers, constraints
ob_cube_001.location = (0.0, 0.0, 12.41)
ob_cube_001.lineart.crease_threshold = 0.0
_m = ob_cube_001.modifiers.new('Auto Smooth', 'NODES')
_m.node_group = ng_auto_smooth
_gi = [s.identifier for s in ng_auto_smooth.interface.items_tree if s.item_type == 'SOCKET' and s.in_out == 'INPUT']
_m[_gi[1]] = 0.7854  # Angle

# ---- collection membership
col_collection_1.objects.link(ob_cube_001)

# ---- scene / render settings (as saved in the file)
scene.frame_start = 1; scene.frame_end = 250; scene.frame_set(1)
scene.render.engine = 'BLENDER_EEVEE_NEXT'
scene.render.resolution_percentage = 50
scene.render.dither_intensity = 0.0
scene.cycles.use_denoising = False
scene.cycles.samples = 128
scene.cycles.sampling_pattern = 'TABULATED_SOBOL'
scene.cycles.light_sampling_threshold = 0.0
scene.cycles.use_adaptive_sampling = False
scene.cycles.use_light_tree = False
scene.cycles.blur_glossy = 0.0
scene.cycles.sample_clamp_indirect = 0.0
scene.view_settings.view_transform = 'Standard'
bpy.context.view_layer.update()

# ---- added for rendering (the .blend has no active camera and no usable light): camera, sun
cam_auto = bpy.data.cameras.new('AutoCamera')
cam_auto.lens = 50.0
cam_auto.sensor_width = 36.0
cam_auto.clip_end = 1000.0
ob_auto_camera = bpy.data.objects.new('AutoCamera', cam_auto)
scene.collection.objects.link(ob_auto_camera)
ob_auto_camera.location = (22.9273, -27.5641, 24.7841)
ob_auto_camera.rotation_euler = (1.09748, -7.21219e-08, 0.694738)
scene.camera = ob_auto_camera
light_auto_sun = bpy.data.lights.new('AutoSun', 'SUN')
light_auto_sun.energy = 3.0
light_auto_sun.angle = 0.0523599
ob_auto_sun = bpy.data.objects.new('AutoSun', light_auto_sun)
scene.collection.objects.link(ob_auto_sun)
ob_auto_sun.rotation_euler = (0.872665, 0.174533, 0.523599)
bpy.context.view_layer.update()

